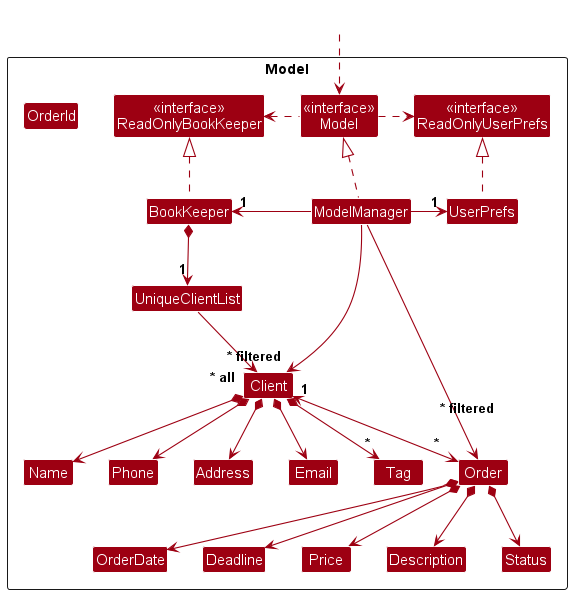

The diagram above was rendered by PlantUML. Its source (embedded in the PNG):
@startuml
!include style.puml
skinparam arrowThickness 1.1
skinparam arrowColor MODEL_COLOR
skinparam classBackgroundColor MODEL_COLOR

Package Model as ModelPackage <<Rectangle>>{
Class "<<interface>>\nReadOnlyBookKeeper" as ReadOnlyBookKeeper
Class "<<interface>>\nReadOnlyUserPrefs" as ReadOnlyUserPrefs
Class "<<interface>>\nModel" as Model
Class BookKeeper
Class ModelManager
Class UserPrefs

Class UniqueClientList
Class Client
Class Address
Class Email
Class Name
Class Phone
Class Tag

Class Order
Class OrderId
Class OrderDate
Class Deadline
Class Price
Class Description
Class Status

Class I #FFFFFF
}

Class HiddenOutside #FFFFFF
HiddenOutside ..> Model

BookKeeper .up.|> ReadOnlyBookKeeper

ModelManager .up.|> Model
Model .right.> ReadOnlyUserPrefs
Model .left.> ReadOnlyBookKeeper
ModelManager -left-> "1" BookKeeper
ModelManager -right-> "1" UserPrefs
UserPrefs .up.|> ReadOnlyUserPrefs

BookKeeper *--> "1" UniqueClientList
UniqueClientList --> "~* all" Client
Client *--> Name
Client *--> Phone
Client *--> Email
Client *--> Address
Client *--> "*" Tag

UniqueClientList -[hidden]right-> I

Name -[hidden]right-> Phone
Phone -[hidden]right-> Address
Address -[hidden]right-> Email

Client "1" <--> "~*\t\n\n\n\n\n" Order

Order *--> OrderDate
Order *--> Deadline
Order *--> Price
Order *--> Description
Order *--> Status

ModelManager --> "                                ~* filtered\n\n" Order
ModelManager --> "      ~* filtered" Client
@enduml